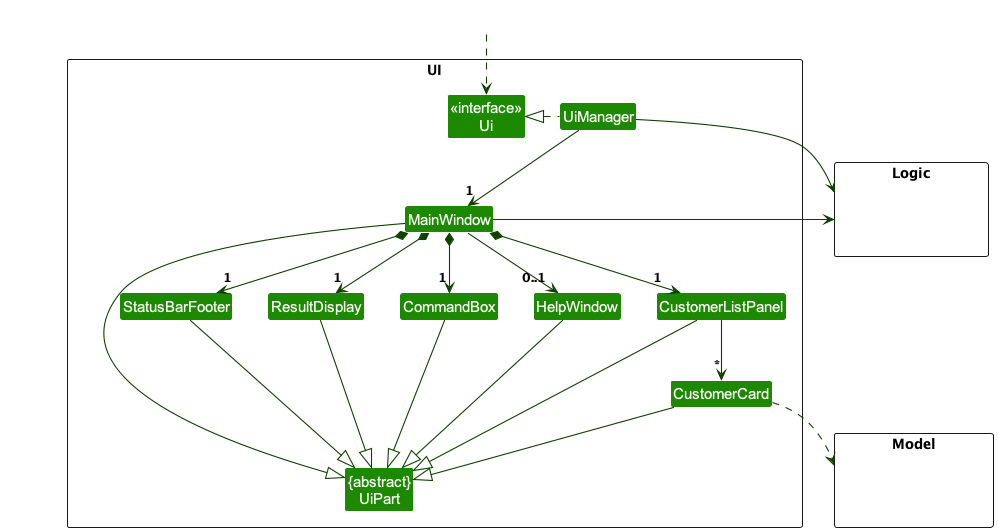

The diagram above was rendered by PlantUML. Its source (embedded in the PNG):
@startuml
!include style.puml
skinparam arrowThickness 1.1
skinparam arrowColor UI_COLOR_T4
skinparam classBackgroundColor UI_COLOR

package UI <<Rectangle>>{
Class "<<interface>>\nUi" as Ui
Class "{abstract}\nUiPart" as UiPart
Class UiManager
Class MainWindow
Class HelpWindow
Class ResultDisplay
Class CustomerListPanel
Class CustomerCard
Class StatusBarFooter
Class CommandBox
}

package Model <<Rectangle>> {
Class HiddenModel #FFFFFF
}

package Logic <<Rectangle>> {
Class HiddenLogic #FFFFFF
}

Class HiddenOutside #FFFFFF
HiddenOutside ..> Ui

UiManager .left.|> Ui
UiManager -down-> "1" MainWindow
MainWindow *-down->  "1" CommandBox
MainWindow *-down-> "1" ResultDisplay
MainWindow *-down-> "1" CustomerListPanel
MainWindow *-down-> "1" StatusBarFooter
MainWindow --> "0..1" HelpWindow

CustomerListPanel -down-> "*" CustomerCard

MainWindow -left-|> UiPart

ResultDisplay --|> UiPart
CommandBox --|> UiPart
CustomerListPanel --|> UiPart
CustomerCard --|> UiPart
StatusBarFooter --|> UiPart
HelpWindow --|> UiPart

CustomerCard ..> Model
UiManager -right-> Logic
MainWindow -left-> Logic

CustomerListPanel -[hidden]left- HelpWindow
HelpWindow -[hidden]left- CommandBox
CommandBox -[hidden]left- ResultDisplay
ResultDisplay -[hidden]left- StatusBarFooter

MainWindow -[hidden]-|> UiPart
@enduml